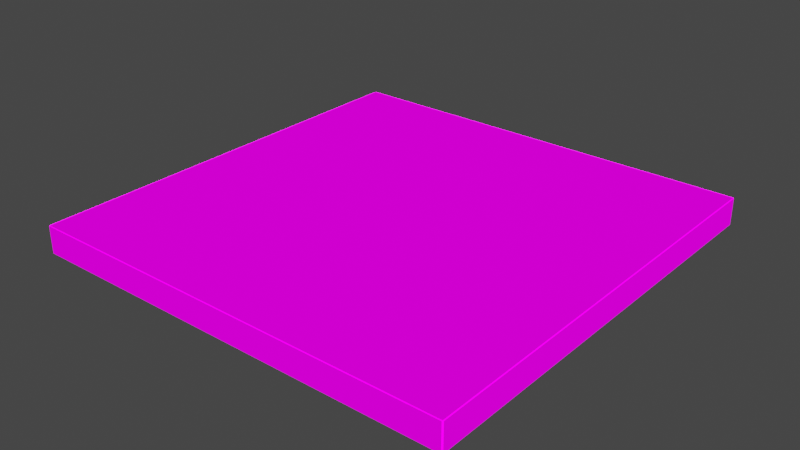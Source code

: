 # Source: dice_api_coin.blend  (saved by Blender 3.2.14; exported with 4.5.12 LTS)
import bpy
from mathutils import Matrix  # noqa: F401  (used for matrix-valued properties, if any)

bpy.ops.wm.read_factory_settings(use_empty=True)
scene = bpy.context.scene
scene.name = 'Scene'

# ---- collections
col_collection = bpy.data.collections.new('Collection'); scene.collection.children.link(col_collection)

# ---- images (referenced by path relative to the original .blend; pixels are not part of the script)
import os
ASSET_DIR = os.environ.get("B2B_ASSET_DIR", "")  # directory of the original .blend (textures are referenced by path, not embedded)
HERE = os.path.dirname(os.path.abspath(__file__))  # packed textures are extracted next to this script under _unpacked/

def load_image(name, relpath, width, height, colorspace="sRGB"):
    """Load a texture the original file referenced (path relative to the .blend, or extracted next to this script)."""
    p = next((c for c in (os.path.join(HERE, relpath), os.path.join(ASSET_DIR, relpath)) if relpath and os.path.exists(c)), "")
    if p:
        img = bpy.data.images.load(p, check_existing=True)
        img.name = name
    else:  # same state as the original file: an image datablock whose file is absent (Cycles renders it pink)
        img = bpy.data.images.new(name, width, height)
        img.source = "FILE"
        img.filepath = "//" + (relpath or name)
    img.colorspace_settings.name = colorspace
    return img
img_dice_api_coin_no_texture_png = load_image('dice_api_coin_no_texture.png', 'dice_api_coin_no_texture.png', 1024, 1024, 'sRGB')

# ---- materials (node trees are filled in below, after node groups)
mat_faces = bpy.data.materials.new('Faces')
mat_faces.alpha_threshold = 0.0
mat_faces.line_color = (0.0, 0.0, 0.0, 1.0)

# ---- material node trees
mat_faces.use_nodes = True; mat_faces.node_tree.nodes.clear()
_N = mat_faces.node_tree.nodes; _L = mat_faces.node_tree.links
n0 = _N.new('ShaderNodeLightPath'); n0.name = 'Light Path'; n0.location = (-11, 871)
n1 = _N.new('ShaderNodeMixShader'); n1.name = 'Mix Shader'; n1.location = (201, 604)
n2 = _N.new('ShaderNodeBsdfTransparent'); n2.name = 'Transparent BSDF'; n2.location = (-674, 550)
n3 = _N.new('ShaderNodeMixShader'); n3.name = 'Mix Shader.001'; n3.location = (32, 491)
n4 = _N.new('ShaderNodeOutputMaterial'); n4.name = 'Material Output'; n4.location = (524, 357)
n5 = _N.new('ShaderNodeEmission'); n5.name = 'Emission'; n5.location = (-368, 426)
n6 = _N.new('ShaderNodeTexImage'); n6.name = 'Image Texture'; n6.location = (-761, 266)
n6.image = img_dice_api_coin_no_texture_png
n6.interpolation = 'Closest'
n7 = _N.new('ShaderNodeBsdfPrincipled'); n7.name = 'Principled BSDF'; n7.location = (10, 300)
n7.distribution = 'GGX'
n7.subsurface_method = 'RANDOM_WALK_SKIN'
n7.inputs[2].default_value = 0.4
n7.inputs[3].default_value = 1.45
n7.inputs[11].default_value = 1.286
n7.inputs[13].default_value = 0.0
n7.inputs[28].default_value = 1.0
_L.new(n6.outputs[0], n7.inputs[0])
_L.new(n6.outputs[1], n7.inputs[4])
_L.new(n0.outputs[0], n1.inputs[0])
_L.new(n6.outputs[1], n3.inputs[0])
_L.new(n6.outputs[0], n5.inputs[0])
_L.new(n5.outputs[0], n3.inputs[2])
_L.new(n2.outputs[0], n3.inputs[1])
_L.new(n3.outputs[0], n1.inputs[1])
_L.new(n7.outputs[0], n4.inputs[0])
_L.new(n6.outputs[0], n7.inputs[27])
n4.is_active_output = True

# ---- world
world_world = bpy.data.worlds.new('World'); scene.world = world_world
world_world.use_nodes = True; world_world.node_tree.nodes.clear()
_N = world_world.node_tree.nodes; _L = world_world.node_tree.links
n0 = _N.new('ShaderNodeOutputWorld'); n0.name = 'World Output'; n0.location = (300, 300)
n1 = _N.new('ShaderNodeBackground'); n1.name = 'Background'; n1.location = (10, 300)
n1.inputs[0].default_value = (0.05088, 0.05088, 0.05088, 1.0)
_L.new(n1.outputs[0], n0.inputs[0])
n0.is_active_output = True
world_world.color = (0.05088, 0.05088, 0.05088)
world_world.use_sun_shadow = False
world_world.sun_shadow_jitter_overblur = 0.0

# ---- lights
light_light = bpy.data.lights.new('Light', 'POINT')
light_light.transmission_factor = 0.0
light_light.energy = 1000.0
light_light.shadow_soft_size = 0.1
light_light.shadow_maximum_resolution = 0.006
light_light.use_absolute_resolution = True

# ---- meshes
me_cube = bpy.data.meshes.new('Cube')
me_cube.from_pydata([(-1.0, -1.0, -0.0625), (-1.0, -1.0, 0.0625), (-1.0, 1.0, -0.0625), (-1.0, 1.0, 0.0625), (1.0, -1.0, -0.0625), (1.0, -1.0, 0.0625), (1.0, 1.0, -0.0625), (1.0, 1.0, 0.0625), (-1.0, -0.8786, 0.0625), (-1.0, -1.004, 0.0625), (-1.0, -1.004, -0.0625), (-1.0, -0.8786, -0.0625), (1.0, -0.8786, 0.0625), (1.004, 1.0, -0.0625), (1.0, -0.8786, -0.0625), (1.004, 1.0, 0.0625), (1.004, -1.0, -0.0625), (1.0, -1.004, 0.0625), (1.004, -1.0, 0.0625), (1.0, -1.004, -0.0625), (0.8786, 1.0, -0.0625), (0.8786, 1.0, 0.0625), (0.8786, -1.0, -0.0625), (0.8786, -1.0, 0.0625), (0.7536, 1.0, -0.0625), (0.7536, 1.0, 0.0625), (0.7536, -1.0, -0.0625), (0.7536, -1.0, 0.0625), (0.6286, 1.0, -0.0625), (0.6286, 1.0, 0.0625), (0.6286, -1.0, -0.0625), (0.6286, -1.0, 0.0625), (0.5036, 1.0, -0.0625), (0.5036, 1.0, 0.0625), (0.5036, -1.0, -0.0625), (0.5036, -1.0, 0.0625), (0.3786, 1.0, -0.0625), (0.3786, 1.0, 0.0625), (0.3786, -1.0, -0.0625), (0.3786, -1.0, 0.0625), (0.2536, 1.0, -0.0625), (0.2536, 1.0, 0.0625), (0.2536, -1.0, -0.0625), (0.2536, -1.0, 0.0625), (0.1286, 1.0, -0.0625), (0.1286, 1.0, 0.0625), (0.1286, -1.0, -0.0625), (0.1286, -1.0, 0.0625), (0.003551, 1.0, -0.0625), (0.003551, 1.0, 0.0625), (0.003551, -1.0, -0.0625), (0.003551, -1.0, 0.0625), (-0.1214, 1.0, -0.0625), (-0.1214, 1.0, 0.0625), (-0.1214, -1.0, -0.0625), (-0.1214, -1.0, 0.0625), (-0.2464, 1.0, -0.0625), (-0.2464, 1.0, 0.0625), (-0.2464, -1.0, -0.0625), (-0.2464, -1.0, 0.0625), (-0.3714, 1.0, -0.0625), (-0.3714, 1.0, 0.0625), (-0.3714, -1.0, -0.0625), (-0.3714, -1.0, 0.0625), (-0.4964, 1.0, -0.0625), (-0.4964, 1.0, 0.0625), (-0.4964, -1.0, -0.0625), (-0.4964, -1.0, 0.0625), (-0.6214, 1.0, -0.0625), (-0.6214, 1.0, 0.0625), (-0.6214, -1.0, -0.0625), (-0.6214, -1.0, 0.0625), (-0.7464, 1.0, -0.0625), (-0.7464, 1.0, 0.0625), (-0.7464, -1.0, -0.0625), (-0.7464, -1.0, 0.0625), (-0.8714, 1.0, -0.0625), (-0.8714, 1.0, 0.0625), (-0.8714, -1.0, -0.0625), (-0.8714, -1.0, 0.0625), (0.8715, 1.0, -0.0625), (0.8715, 1.0, 0.0625), (0.8715, -1.0, -0.0625), (0.8715, -1.0, 0.0625), (0.7465, 1.0, -0.0625), (0.7465, 1.0, 0.0625), (0.7465, -1.0, -0.0625), (0.7465, -1.0, 0.0625), (0.6215, 1.0, -0.0625), (0.6215, 1.0, 0.0625), (0.6215, -1.0, -0.0625), (0.6215, -1.0, 0.0625), (0.4965, 1.0, -0.0625), (0.4965, 1.0, 0.0625), (0.4965, -1.0, -0.0625), (0.4965, -1.0, 0.0625), (0.3715, 1.0, -0.0625), (0.3715, 1.0, 0.0625), (0.3715, -1.0, -0.0625), (0.3715, -1.0, 0.0625), (0.2465, 1.0, -0.0625), (0.2465, 1.0, 0.0625), (0.2465, -1.0, -0.0625), (0.2465, -1.0, 0.0625), (0.1215, 1.0, -0.0625), (0.1215, 1.0, 0.0625), (0.1215, -1.0, -0.0625), (0.1215, -1.0, 0.0625), (-0.003549, 1.0, -0.0625), (-0.003549, 1.0, 0.0625), (-0.003549, -1.0, -0.0625), (-0.003549, -1.0, 0.0625), (-0.1285, 1.0, -0.0625), (-0.1285, 1.0, 0.0625), (-0.1285, -1.0, -0.0625), (-0.1285, -1.0, 0.0625), (-0.2535, 1.0, -0.0625), (-0.2535, 1.0, 0.0625), (-0.2535, -1.0, -0.0625), (-0.2535, -1.0, 0.0625), (-0.3785, 1.0, -0.0625), (-0.3785, 1.0, 0.0625), (-0.3785, -1.0, -0.0625), (-0.3785, -1.0, 0.0625), (-0.5035, 1.0, -0.0625), (-0.5035, 1.0, 0.0625), (-0.5035, -1.0, -0.0625), (-0.5035, -1.0, 0.0625), (-0.6285, 1.0, -0.0625), (-0.6285, 1.0, 0.0625), (-0.6285, -1.0, -0.0625), (-0.6285, -1.0, 0.0625), (-0.7535, 1.0, -0.0625), (-0.7535, 1.0, 0.0625), (-0.7535, -1.0, -0.0625), (-0.7535, -1.0, 0.0625), (-0.8785, 1.0, -0.0625), (-0.8785, 1.0, 0.0625), (-0.8785, -1.0, -0.0625), (-0.8785, -1.0, 0.0625), (-1.004, 1.0, -0.0625), (-1.004, 1.0, 0.0625), (-1.004, -1.0, -0.0625), (-1.004, -1.0, 0.0625), (1.0, -0.7536, -0.0625), (1.0, -0.7536, 0.0625), (-1.0, -0.7536, -0.0625), (-1.0, -0.7536, 0.0625), (1.0, -0.6286, -0.0625), (1.0, -0.6286, 0.0625), (-1.0, -0.6286, -0.0625), (-1.0, -0.6286, 0.0625), (1.0, -0.5036, -0.0625), (1.0, -0.5036, 0.0625), (-1.0, -0.5036, -0.0625), (-1.0, -0.5036, 0.0625), (1.0, -0.3786, -0.0625), (1.0, -0.3786, 0.0625), (-1.0, -0.3786, -0.0625), (-1.0, -0.3786, 0.0625), (1.0, -0.2536, -0.0625), (1.0, -0.2536, 0.0625), (-1.0, -0.2536, -0.0625), (-1.0, -0.2536, 0.0625), (1.0, -0.1286, -0.0625), (1.0, -0.1286, 0.0625), (-1.0, -0.1286, -0.0625), (-1.0, -0.1286, 0.0625), (1.0, -0.00355, -0.0625), (1.0, -0.00355, 0.0625), (-1.0, -0.00355, -0.0625), (-1.0, -0.00355, 0.0625), (1.0, 0.1214, -0.0625), (1.0, 0.1214, 0.0625), (-1.0, 0.1214, -0.0625), (-1.0, 0.1214, 0.0625), (1.0, 0.2464, -0.0625), (1.0, 0.2464, 0.0625), (-1.0, 0.2464, -0.0625), (-1.0, 0.2464, 0.0625), (1.0, 0.3714, -0.0625), (1.0, 0.3714, 0.0625), (-1.0, 0.3714, -0.0625), (-1.0, 0.3714, 0.0625), (1.0, 0.4964, -0.0625), (1.0, 0.4964, 0.0625), (-1.0, 0.4964, -0.0625), (-1.0, 0.4964, 0.0625), (1.0, 0.6214, -0.0625), (1.0, 0.6214, 0.0625), (-1.0, 0.6214, -0.0625), (-1.0, 0.6214, 0.0625), (1.0, 0.7464, -0.0625), (1.0, 0.7464, 0.0625), (-1.0, 0.7464, -0.0625), (-1.0, 0.7464, 0.0625), (1.0, 0.8714, -0.0625), (1.0, 0.8714, 0.0625), (-1.0, 0.8714, -0.0625), (-1.0, 0.8714, 0.0625), (1.0, -0.8714, -0.0625), (1.0, -0.8714, 0.0625), (-1.0, -0.8714, -0.0625), (-1.0, -0.8714, 0.0625), (1.0, -0.7465, -0.0625), (1.0, -0.7465, 0.0625), (-1.0, -0.7464, -0.0625), (-1.0, -0.7464, 0.0625), (1.0, -0.6215, -0.0625), (1.0, -0.6215, 0.0625), (-1.0, -0.6214, -0.0625), (-1.0, -0.6214, 0.0625), (1.0, -0.4964, -0.0625), (1.0, -0.4964, 0.0625), (-1.0, -0.4964, -0.0625), (-1.0, -0.4964, 0.0625), (1.0, -0.3714, -0.0625), (1.0, -0.3714, 0.0625), (-1.0, -0.3714, -0.0625), (-1.0, -0.3714, 0.0625), (1.0, -0.2465, -0.0625), (1.0, -0.2465, 0.0625), (-1.0, -0.2464, -0.0625), (-1.0, -0.2464, 0.0625), (1.0, -0.1215, -0.0625), (1.0, -0.1215, 0.0625), (-1.0, -0.1214, -0.0625), (-1.0, -0.1214, 0.0625), (1.0, 0.00355, -0.0625), (1.0, 0.00355, 0.0625), (-1.0, 0.00355, -0.0625), (-1.0, 0.00355, 0.0625), (1.0, 0.1285, -0.0625), (1.0, 0.1285, 0.0625), (-1.0, 0.1286, -0.0625), (-1.0, 0.1286, 0.0625), (1.0, 0.2535, -0.0625), (1.0, 0.2535, 0.0625), (-1.0, 0.2536, -0.0625), (-1.0, 0.2536, 0.0625), (1.0, 0.3785, -0.0625), (1.0, 0.3785, 0.0625), (-1.0, 0.3786, -0.0625), (-1.0, 0.3786, 0.0625), (1.0, 0.5035, -0.0625), (1.0, 0.5035, 0.0625), (-1.0, 0.5036, -0.0625), (-1.0, 0.5036, 0.0625), (1.0, 0.6285, -0.0625), (1.0, 0.6285, 0.0625), (-1.0, 0.6286, -0.0625), (-1.0, 0.6286, 0.0625), (1.0, 0.7535, -0.0625), (1.0, 0.7535, 0.0625), (-1.0, 0.7536, -0.0625), (-1.0, 0.7536, 0.0625), (1.0, 0.8785, -0.0625), (1.0, 0.8785, 0.0625), (-1.0, 0.8786, -0.0625), (-1.0, 0.8786, 0.0625), (1.0, 1.004, -0.0625), (1.0, 1.004, 0.0625), (-1.0, 1.004, -0.0625), (-1.0, 1.004, 0.0625)], [], [(14, 12, 8, 11), (13, 15, 18, 16), (19, 17, 9, 10), (2, 6, 4, 0), (7, 3, 1, 5), (20, 21, 23, 22), (24, 25, 27, 26), (28, 29, 31, 30), (32, 33, 35, 34), (36, 37, 39, 38), (40, 41, 43, 42), (44, 45, 47, 46), (48, 49, 51, 50), (52, 53, 55, 54), (56, 57, 59, 58), (60, 61, 63, 62), (64, 65, 67, 66), (68, 69, 71, 70), (72, 73, 75, 74), (76, 77, 79, 78), (80, 82, 83, 81), (84, 86, 87, 85), (88, 90, 91, 89), (92, 94, 95, 93), (96, 98, 99, 97), (100, 102, 103, 101), (104, 106, 107, 105), (108, 110, 111, 109), (112, 114, 115, 113), (116, 118, 119, 117), (120, 122, 123, 121), (124, 126, 127, 125), (128, 130, 131, 129), (132, 134, 135, 133), (136, 138, 139, 137), (140, 142, 143, 141), (144, 145, 147, 146), (148, 149, 151, 150), (152, 153, 155, 154), (156, 157, 159, 158), (160, 161, 163, 162), (164, 165, 167, 166), (168, 169, 171, 170), (172, 173, 175, 174), (176, 177, 179, 178), (180, 181, 183, 182), (184, 185, 187, 186), (188, 189, 191, 190), (192, 193, 195, 194), (196, 197, 199, 198), (200, 202, 203, 201), (204, 206, 207, 205), (208, 210, 211, 209), (212, 214, 215, 213), (216, 218, 219, 217), (220, 222, 223, 221), (224, 226, 227, 225), (228, 230, 231, 229), (232, 234, 235, 233), (236, 238, 239, 237), (240, 242, 243, 241), (244, 246, 247, 245), (248, 250, 251, 249), (252, 254, 255, 253), (256, 258, 259, 257), (260, 262, 263, 261)])
_uv = me_cube.uv_layers.new(name='UVMap')
_uv.uv.foreach_set('vector', [1.0, 0.0625, 1.0, 0.125, 0.5, 0.125, 0.5, 0.0625, 1.0, 1.0, 0.9688, 1.0, 0.9688, 0.0, 1.0, 0.0, 1.0, 0.0, 1.0, 0.0625, 0.5, 0.0625, 0.5, 2.98e-08, 0.5, 1.0, 0.0, 1.0, 8.941e-08, 0.0, 0.5, 8.754e-08, 1.0, 1.0, 0.5, 1.0, 0.5, 2.384e-07, 1.0, 0.0, 0.9688, 1.0, 0.9375, 1.0, 0.9375, 0.0, 0.9688, 0.0, 0.9375, 1.0, 0.9062, 1.0, 0.9063, 0.0, 0.9375, 0.0, 0.9062, 1.0, 0.875, 1.0, 0.875, 0.0, 0.9062, 0.0, 0.875, 1.0, 0.8438, 1.0, 0.8438, 0.0, 0.875, 0.0, 0.8438, 1.0, 0.8125, 1.0, 0.8125, 0.0, 0.8438, 0.0, 0.8125, 1.0, 0.7812, 1.0, 0.7813, 0.0, 0.8125, 0.0, 0.7812, 1.0, 0.75, 1.0, 0.75, 0.0, 0.7812, 0.0, 0.75, 1.0, 0.7188, 1.0, 0.7188, 0.0, 0.75, 0.0, 0.7188, 1.0, 0.6875, 1.0, 0.6875, 0.0, 0.7188, 0.0, 0.6875, 1.0, 0.6562, 1.0, 0.6563, 0.0, 0.6875, 0.0, 0.6562, 1.0, 0.625, 1.0, 0.625, 0.0, 0.6562, 0.0, 0.625, 1.0, 0.5938, 1.0, 0.5938, 0.0, 0.625, 0.0, 0.5938, 1.0, 0.5625, 1.0, 0.5625, 0.0, 0.5938, 0.0, 0.5625, 1.0, 0.5312, 1.0, 0.5313, 0.0, 0.5625, 0.0, 0.5312, 1.0, 0.5, 1.0, 0.5, 0.0, 0.5312, 0.0, 1.0, 1.0, 1.0, 0.0, 0.9688, 0.0, 0.9688, 1.0, 0.9688, 1.0, 0.9688, 0.0, 0.9375, 0.0, 0.9375, 1.0, 0.9375, 1.0, 0.9375, 0.0, 0.9063, 0.0, 0.9062, 1.0, 0.9062, 1.0, 0.9062, 0.0, 0.875, 0.0, 0.875, 1.0, 0.875, 1.0, 0.875, 0.0, 0.8438, 0.0, 0.8438, 1.0, 0.8438, 1.0, 0.8438, 0.0, 0.8125, 0.0, 0.8125, 1.0, 0.8125, 1.0, 0.8125, 0.0, 0.7813, 0.0, 0.7812, 1.0, 0.7812, 1.0, 0.7812, 0.0, 0.75, 0.0, 0.75, 1.0, 0.75, 1.0, 0.75, 0.0, 0.7188, 0.0, 0.7188, 1.0, 0.7188, 1.0, 0.7188, 0.0, 0.6875, 0.0, 0.6875, 1.0, 0.6875, 1.0, 0.6875, 0.0, 0.6563, 0.0, 0.6562, 1.0, 0.6562, 1.0, 0.6562, 0.0, 0.625, 0.0, 0.625, 1.0, 0.625, 1.0, 0.625, 0.0, 0.5938, 0.0, 0.5938, 1.0, 0.5938, 1.0, 0.5938, 0.0, 0.5625, 0.0, 0.5625, 1.0, 0.5625, 1.0, 0.5625, 0.0, 0.5313, 0.0, 0.5312, 1.0, 0.5312, 1.0, 0.5312, 0.0, 0.5, 0.0, 0.5, 1.0, 1.0, 0.125, 1.0, 0.1875, 0.5, 0.1875, 0.5, 0.125, 1.0, 0.1875, 1.0, 0.25, 0.5, 0.25, 0.5, 0.1875, 1.0, 0.25, 1.0, 0.3125, 0.5, 0.3125, 0.5, 0.25, 1.0, 0.3125, 1.0, 0.375, 0.5, 0.375, 0.5, 0.3125, 1.0, 0.375, 1.0, 0.4375, 0.5, 0.4375, 0.5, 0.375, 1.0, 0.4375, 1.0, 0.5, 0.5, 0.5, 0.5, 0.4375, 1.0, 0.5, 1.0, 0.5625, 0.5, 0.5625, 0.5, 0.5, 1.0, 0.5625, 1.0, 0.625, 0.5, 0.625, 0.5, 0.5625, 1.0, 0.625, 1.0, 0.6875, 0.5, 0.6875, 0.5, 0.625, 1.0, 0.6875, 1.0, 0.75, 0.5, 0.75, 0.5, 0.6875, 1.0, 0.75, 1.0, 0.8125, 0.5, 0.8125, 0.5, 0.75, 1.0, 0.8125, 1.0, 0.875, 0.5, 0.875, 0.5, 0.8125, 1.0, 0.875, 1.0, 0.9375, 0.5, 0.9375, 0.5, 0.875, 1.0, 0.9375, 1.0, 1.0, 0.5, 1.0, 0.5, 0.9375, 1.0, 0.0, 0.5, 2.98e-08, 0.5, 0.0625, 1.0, 0.0625, 1.0, 0.0625, 0.5, 0.0625, 0.5, 0.125, 1.0, 0.125, 1.0, 0.125, 0.5, 0.125, 0.5, 0.1875, 1.0, 0.1875, 1.0, 0.1875, 0.5, 0.1875, 0.5, 0.25, 1.0, 0.25, 1.0, 0.25, 0.5, 0.25, 0.5, 0.3125, 1.0, 0.3125, 1.0, 0.3125, 0.5, 0.3125, 0.5, 0.375, 1.0, 0.375, 1.0, 0.375, 0.5, 0.375, 0.5, 0.4375, 1.0, 0.4375, 1.0, 0.4375, 0.5, 0.4375, 0.5, 0.5, 1.0, 0.5, 1.0, 0.5, 0.5, 0.5, 0.5, 0.5625, 1.0, 0.5625, 1.0, 0.5625, 0.5, 0.5625, 0.5, 0.625, 1.0, 0.625, 1.0, 0.625, 0.5, 0.625, 0.5, 0.6875, 1.0, 0.6875, 1.0, 0.6875, 0.5, 0.6875, 0.5, 0.75, 1.0, 0.75, 1.0, 0.75, 0.5, 0.75, 0.5, 0.8125, 1.0, 0.8125, 1.0, 0.8125, 0.5, 0.8125, 0.5, 0.875, 1.0, 0.875, 1.0, 0.875, 0.5, 0.875, 0.5, 0.9375, 1.0, 0.9375, 1.0, 0.9375, 0.5, 0.9375, 0.5, 1.0, 1.0, 1.0])
me_cube.materials.append(mat_faces)
me_cube.update()
arm_armature_001 = bpy.data.armatures.new('Armature.001')  # bones are not reproduced

# ---- objects
ob_light = bpy.data.objects.new('Light', light_light)
ob_armature_001 = bpy.data.objects.new('Armature.001', arm_armature_001)
ob_cube = bpy.data.objects.new('Cube', me_cube)

# ---- transforms, parenting, visibility, modifiers, constraints
ob_light.location = (0.07625, -1.995, -0.09614)
ob_light.rotation_euler = (0.6503, 0.05522, 1.866)
ob_light.lock_rotations_4d = False
ob_light.empty_display_type = 'ARROWS'
ob_light.color = (0.0, 0.0, 0.0, 0.0)
ob_light.lineart.crease_threshold = 0.0
ob_armature_001.location = (0.0, 0.0, 0.0)
ob_armature_001.scale = (3.255, 3.255, 3.255)
ob_cube.parent = ob_armature_001
ob_cube.matrix_parent_inverse = Matrix(((0.3072, -0.0, 0.0, -0.0), (-0.0, 0.3072, -0.0, 0.0), (0.0, -0.0, 0.3072, -0.0), (-0.0, 0.0, -0.0, 1.0)))
ob_cube.location = (0.0, 0.0, 0.0)
ob_cube.scale = (5.0, 5.0, 5.0)
_vg = ob_cube.vertex_groups.new(name='Roll')
_vg = ob_cube.vertex_groups.new(name='Spin')
_vg.add([0, 1, 2, 3, 4, 5, 6, 7, 8, 9, 10, 11, 12, 13, 14, 15, 16, 17, 18, 19, 20, 21, 22, 23, 24, 25, 26, 27, 28, 29, 30, 31, 32, 33, 34, 35, 36, 37, 38, 39, 40, 41, 42, 43, 44, 45, 46, 47, 48, 49, 50, 51, 52, 53, 54, 55, 56, 57, 58, 59, 60, 61, 62, 63, 64, 65, 66, 67, 68, 69, 70, 71, 72, 73, 74, 75, 76, 77, 78, 79, 80, 81, 82, 83, 84, 85, 86, 87, 88, 89, 90, 91, 92, 93, 94, 95, 96, 97, 98, 99, 100, 101, 102, 103, 104, 105, 106, 107, 108, 109, 110, 111, 112, 113, 114, 115, 116, 117, 118, 119, 120, 121, 122, 123, 124, 125, 126, 127, 128, 129, 130, 131, 132, 133, 134, 135, 136, 137, 138, 139, 140, 141, 142, 143, 144, 145, 146, 147, 148, 149, 150, 151, 152, 153, 154, 155, 156, 157, 158, 159, 160, 161, 162, 163, 164, 165, 166, 167, 168, 169, 170, 171, 172, 173, 174, 175, 176, 177, 178, 179, 180, 181, 182, 183, 184, 185, 186, 187, 188, 189, 190, 191, 192, 193, 194, 195, 196, 197, 198, 199, 200, 201, 202, 203, 204, 205, 206, 207, 208, 209, 210, 211, 212, 213, 214, 215, 216, 217, 218, 219, 220, 221, 222, 223, 224, 225, 226, 227, 228, 229, 230, 231, 232, 233, 234, 235, 236, 237, 238, 239, 240, 241, 242, 243, 244, 245, 246, 247, 248, 249, 250, 251, 252, 253, 254, 255, 256, 257, 258, 259, 260, 261, 262, 263], 1.0, 'REPLACE')
_m = ob_cube.modifiers.new('Armature', 'ARMATURE')
_m.object = ob_armature_001

# ---- collection membership
col_collection.objects.link(ob_light)
col_collection.objects.link(ob_armature_001)
col_collection.objects.link(ob_cube)

# ---- scene / render settings (as saved in the file)
scene.frame_start = 0; scene.frame_end = 33; scene.frame_set(0)
scene.render.engine = 'CYCLES'
scene.cycles.sampling_pattern = 'TABULATED_SOBOL'
scene.cycles.use_light_tree = False
scene.view_settings.view_transform = 'Filmic'
bpy.context.view_layer.update()

# ---- added for rendering (the .blend has no active camera): camera
cam_auto = bpy.data.cameras.new('AutoCamera')
cam_auto.lens = 50.0
cam_auto.sensor_width = 36.0
cam_auto.clip_end = 1000.0
ob_auto_camera = bpy.data.objects.new('AutoCamera', cam_auto)
scene.collection.objects.link(ob_auto_camera)
ob_auto_camera.location = (13.1438, -15.7726, 10.5151)
ob_auto_camera.rotation_euler = (1.09748, -7.21219e-08, 0.694738)
scene.camera = ob_auto_camera
bpy.context.view_layer.update()
